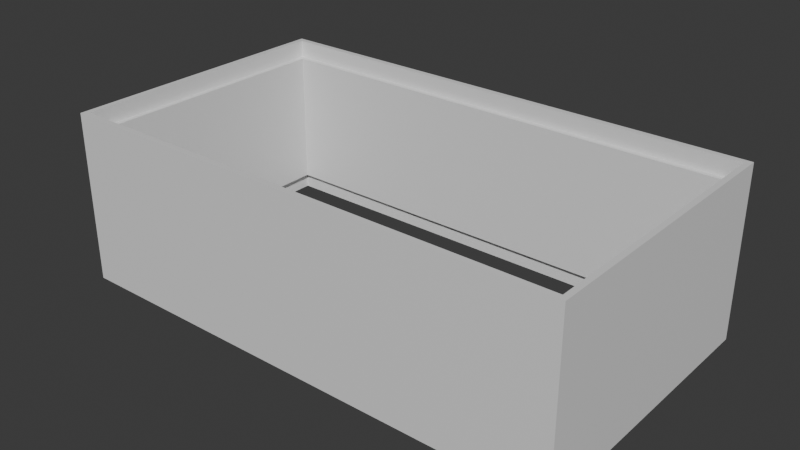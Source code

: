 # Source: timinoo_borderplate01.blend  (saved by Blender 4.1.24; exported with 4.5.12 LTS)
import bpy
from mathutils import Matrix  # noqa: F401  (used for matrix-valued properties, if any)

bpy.ops.wm.read_factory_settings(use_empty=True)
scene = bpy.context.scene
scene.name = 'Scene'

# ---- collections
col_collection = bpy.data.collections.new('Collection'); scene.collection.children.link(col_collection)

# ---- materials (node trees are filled in below, after node groups)
mat_material = bpy.data.materials.new('Material')
mat_material.alpha_threshold = 0.0
mat_material.use_transparent_shadow = False
mat_material.roughness = 0.5
mat_material.line_color = (0.0, 0.0, 0.0, 1.0)

# ---- material node trees
mat_material.use_nodes = True; mat_material.node_tree.nodes.clear()
_N = mat_material.node_tree.nodes; _L = mat_material.node_tree.links
n0 = _N.new('ShaderNodeOutputMaterial'); n0.name = 'Material Output'; n0.location = (300, 300)
n1 = _N.new('ShaderNodeBsdfPrincipled'); n1.name = 'Principled BSDF'; n1.location = (10, 300)
n1.inputs[3].default_value = 1.45
_L.new(n1.outputs[0], n0.inputs[0])
n0.is_active_output = True

# ---- world
world_world = bpy.data.worlds.new('World'); scene.world = world_world
world_world.use_nodes = True; world_world.node_tree.nodes.clear()
_N = world_world.node_tree.nodes; _L = world_world.node_tree.links
n0 = _N.new('ShaderNodeOutputWorld'); n0.name = 'World Output'; n0.location = (300, 300)
n1 = _N.new('ShaderNodeBackground'); n1.name = 'Background'; n1.location = (10, 300)
n1.inputs[0].default_value = (0.05088, 0.05088, 0.05088, 1.0)
_L.new(n1.outputs[0], n0.inputs[0])
n0.is_active_output = True
world_world.color = (0.05088, 0.05088, 0.05088)
world_world.use_sun_shadow = False
world_world.sun_shadow_jitter_overblur = 0.0

# ---- meshes
me_cube = bpy.data.meshes.new('Cube')
me_cube.from_pydata([(1.0, 1.0, 1.0), (-0.9778, -0.96, -0.8079), (-0.9778, -0.96, 0.8046), (-0.9778, -0.96, -0.9995), (-0.9778, -0.96, 0.7961), (-0.9778, 0.96, -0.8079), (-0.9778, 0.96, 0.8046), (0.9778, -0.96, -0.8079), (-0.9778, -0.96, -0.7995), (0.9778, -0.96, 0.8046), (0.9778, 0.96, -0.8079), (1.0, 1.0, -1.0), (-0.9778, 0.96, -0.9995), (0.9778, 0.96, 0.8046), (-0.9778, -0.96, 0.9961), (-0.9778, 0.96, -0.7995), (1.0, -1.0, 1.0), (0.9778, -0.96, -0.9995), (0.9778, -0.96, -0.7995), (-0.9778, 0.96, 0.7961), (1.0, -1.0, -1.0), (0.9778, 0.96, -0.9995), (0.9778, 0.96, -0.7995), (-0.9778, 0.96, 0.9961), (-1.0, 1.0, 1.0), (0.9778, -0.96, 0.7961), (-1.0, 1.0, -1.0), (0.9778, -0.96, 0.9961), (-1.0, -1.0, 1.0), (0.9778, 0.96, 0.7961), (-1.0, -1.0, -1.0), (0.9778, 0.96, 0.9961), (-0.9778, -0.96, 1.0), (-0.9778, 0.96, 1.0), (0.9778, -0.96, 1.0), (0.9778, 0.96, 1.0), (0.9778, -0.96, -1.0), (0.9778, 0.96, -1.0), (-0.9778, -0.96, -1.0), (-0.9778, 0.96, -1.0), (-0.9556, -0.92, 0.7961), (-0.9556, 0.92, 0.7961), (0.9556, -0.92, 0.7961), (0.9556, 0.92, 0.7961), (0.9556, -0.92, -0.7995), (0.9556, 0.92, -0.7995), (-0.9556, -0.92, -0.7995), (-0.9556, 0.92, -0.7995)], [], [(34, 16, 0, 35), (33, 35, 0, 24, 28, 16, 34, 32), (20, 16, 28, 30), (30, 28, 24, 26), (38, 30, 26, 39), (37, 39, 26, 11, 20, 30, 38, 36), (11, 0, 16, 20), (26, 24, 0, 11), (2, 4, 19, 6), (6, 23, 14, 2), (6, 19, 29, 13), (13, 31, 23, 6), (13, 29, 25, 9), (27, 31, 13, 9), (9, 25, 4, 2), (14, 27, 9, 2), (42, 25, 29, 43), (43, 29, 19, 4, 25, 42, 40, 41), (5, 15, 8, 1), (1, 3, 12, 5), (10, 22, 15, 5), (5, 12, 21, 10), (18, 22, 10, 7), (21, 17, 7, 10), (8, 18, 7, 1), (17, 3, 1, 7), (46, 8, 15, 47), (47, 15, 22, 18, 8, 46, 44, 45), (32, 14, 23, 33), (33, 23, 31, 35), (35, 31, 27, 34), (14, 32, 34, 27), (3, 38, 39, 12), (12, 39, 37, 21), (21, 37, 36, 17), (38, 3, 17, 36), (47, 41, 40, 46), (45, 43, 41, 47), (42, 43, 45, 44), (40, 42, 44, 46)])
_uv = me_cube.uv_layers.new(name='UVMap')
_uv.uv.foreach_set('vector', [0.6278, 0.745, 0.625, 0.75, 0.625, 0.5, 0.6278, 0.505, 0.8722, 0.505, 0.6278, 0.505, 0.625, 0.5, 0.875, 0.5, 0.875, 0.75, 0.625, 0.75, 0.6278, 0.745, 0.8722, 0.745, 0.375, 0.75, 0.625, 0.75, 0.625, 1.0, 0.375, 1.0, 0.375, 0.0, 0.625, 0.0, 0.625, 0.25, 0.375, 0.25, 0.1278, 0.745, 0.125, 0.75, 0.125, 0.5, 0.1278, 0.505, 0.3722, 0.505, 0.1278, 0.505, 0.125, 0.5, 0.375, 0.5, 0.375, 0.75, 0.125, 0.75, 0.1278, 0.745, 0.3722, 0.745, 0.375, 0.5, 0.625, 0.5, 0.625, 0.75, 0.375, 0.75, 0.375, 0.25, 0.625, 0.25, 0.625, 0.5, 0.375, 0.5, 0.3857, 0.0, 0.375, 0.0, 0.375, 0.25, 0.3857, 0.25, 0.3857, 0.25, 0.625, 0.25, 0.625, 0.0, 0.3857, 0.0, 0.3857, 0.25, 0.375, 0.25, 0.375, 0.5, 0.3857, 0.5, 0.3857, 0.5, 0.625, 0.5, 0.625, 0.25, 0.3857, 0.25, 0.3857, 0.5, 0.375, 0.5, 0.375, 0.75, 0.3857, 0.75, 0.625, 0.75, 0.625, 0.5, 0.3857, 0.5, 0.3857, 0.75, 0.3857, 0.75, 0.375, 0.75, 0.375, 1.0, 0.3857, 1.0, 0.625, 1.0, 0.625, 0.75, 0.3857, 0.75, 0.3857, 1.0, 0.3722, 0.7448, 0.375, 0.75, 0.375, 0.5, 0.3722, 0.5052, 0.3722, 0.5052, 0.375, 0.5, 0.125, 0.5, 0.125, 0.75, 0.375, 0.75, 0.3722, 0.7448, 0.1278, 0.7448, 0.1278, 0.5052, 0.6146, 0.25, 0.625, 0.25, 0.625, 0.0, 0.6146, 0.0, 0.6146, 0.0, 0.375, 0.0, 0.375, 0.25, 0.6146, 0.25, 0.6146, 0.5, 0.625, 0.5, 0.625, 0.25, 0.6146, 0.25, 0.6146, 0.25, 0.375, 0.25, 0.375, 0.5, 0.6146, 0.5, 0.625, 0.75, 0.625, 0.5, 0.6146, 0.5, 0.6146, 0.75, 0.375, 0.5, 0.375, 0.75, 0.6146, 0.75, 0.6146, 0.5, 0.625, 1.0, 0.625, 0.75, 0.6146, 0.75, 0.6146, 1.0, 0.375, 0.75, 0.375, 1.0, 0.6146, 1.0, 0.6146, 0.75, 0.8722, 0.7448, 0.875, 0.75, 0.875, 0.5, 0.8722, 0.5052, 0.8722, 0.5052, 0.875, 0.5, 0.625, 0.5, 0.625, 0.75, 0.875, 0.75, 0.8722, 0.7448, 0.6278, 0.7448, 0.6278, 0.5052, 0.6192, 0.0, 0.6143, 0.0, 0.6143, 0.25, 0.6192, 0.25, 0.6192, 0.25, 0.6143, 0.25, 0.6143, 0.5, 0.6192, 0.5, 0.6192, 0.5, 0.6143, 0.5, 0.6143, 0.75, 0.6192, 0.75, 0.6143, 1.0, 0.6192, 1.0, 0.6192, 0.75, 0.6143, 0.75, 0.3854, 0.0, 0.3848, 0.0, 0.3848, 0.25, 0.3854, 0.25, 0.3854, 0.25, 0.3848, 0.25, 0.3848, 0.5, 0.3854, 0.5, 0.3854, 0.5, 0.3848, 0.5, 0.3848, 0.75, 0.3854, 0.75, 0.3848, 1.0, 0.3854, 1.0, 0.3854, 0.75, 0.3848, 0.75, 0.44, 0.25, 0.5597, 0.25, 0.5597, 0.0, 0.44, 0.0, 0.44, 0.5, 0.5597, 0.5, 0.5597, 0.25, 0.44, 0.25, 0.5597, 0.75, 0.5597, 0.5, 0.44, 0.5, 0.44, 0.75, 0.5597, 1.0, 0.5597, 0.75, 0.44, 0.75, 0.44, 1.0])
me_cube.materials.append(mat_material)
me_cube.use_mirror_vertex_groups = False
me_cube.update()

# ---- objects
ob_cube = bpy.data.objects.new('Cube', me_cube)

# ---- transforms, parenting, visibility, modifiers, constraints
ob_cube.location = (0.0, 0.0, 0.0)
ob_cube.scale = (45.0, 25.0, 15.0)
ob_cube.lock_rotations_4d = False
ob_cube.empty_display_type = 'ARROWS'
ob_cube.lineart.crease_threshold = 0.0

# ---- collection membership
col_collection.objects.link(ob_cube)

# ---- scene / render settings (as saved in the file)
scene.frame_start = 1; scene.frame_end = 250; scene.frame_set(1)
scene.render.engine = 'BLENDER_EEVEE_NEXT'
scene.cycles.sampling_pattern = 'TABULATED_SOBOL'
scene.eevee.ray_tracing_options.trace_max_roughness = 0.0
scene.unit_settings.scale_length = 0.001
bpy.context.view_layer.update()

# ---- added for rendering (the .blend has no active camera and no usable light): camera, sun
cam_auto = bpy.data.cameras.new('AutoCamera')
cam_auto.lens = 50.0
cam_auto.sensor_width = 36.0
cam_auto.clip_end = 1741.29
ob_auto_camera = bpy.data.objects.new('AutoCamera', cam_auto)
scene.collection.objects.link(ob_auto_camera)
ob_auto_camera.location = (99.2193, -119.063, 79.3754)
ob_auto_camera.rotation_euler = (1.09748, -7.21219e-08, 0.694738)
scene.camera = ob_auto_camera
light_auto_sun = bpy.data.lights.new('AutoSun', 'SUN')
light_auto_sun.energy = 3.0
light_auto_sun.angle = 0.0523599
ob_auto_sun = bpy.data.objects.new('AutoSun', light_auto_sun)
scene.collection.objects.link(ob_auto_sun)
ob_auto_sun.rotation_euler = (0.872665, 0.174533, 0.523599)
bpy.context.view_layer.update()
